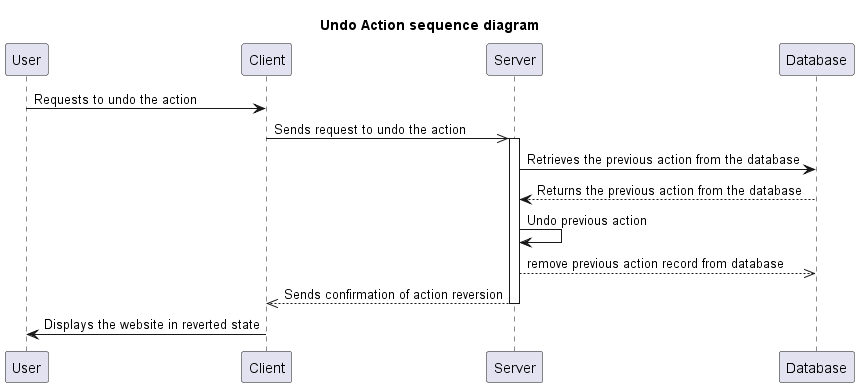

The diagram above was rendered by PlantUML. Its source (embedded in the PNG):
@startuml
Participant User
Participant Client
Participant Server
Participant Database
title Undo Action sequence diagram


User->Client: Requests to undo the action
Client->>Server: Sends request to undo the action

activate Server
Server->Database: Retrieves the previous action from the database
Database-->Server: Returns the previous action from the database

Server -> Server: Undo previous action
Server-->>Database: remove previous action record from database


Server-->>Client: Sends confirmation of action reversion
deactivate Server

Client->User: Displays the website in reverted state

@enduml